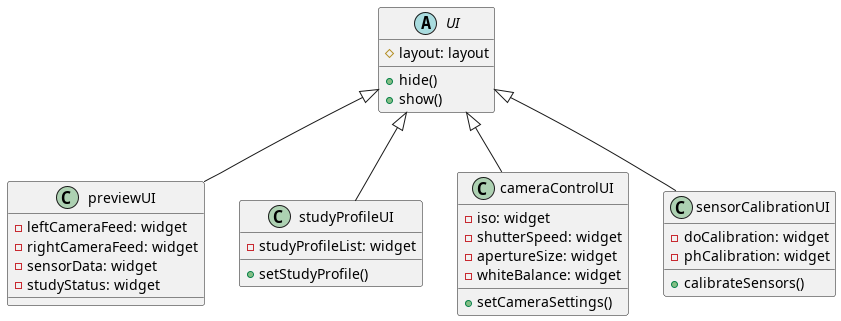

The diagram above was rendered by PlantUML. Its source (embedded in the PNG):
@startuml
abstract class "UI" {
	# layout: layout
	+ hide()
	+ show()
}
class previewUI {
	- leftCameraFeed: widget
	- rightCameraFeed: widget
	- sensorData: widget
	- studyStatus: widget
}
class studyProfileUI {
	- studyProfileList: widget
	+ setStudyProfile()
}
class cameraControlUI {
	- iso: widget
	- shutterSpeed: widget
	- apertureSize: widget
	- whiteBalance: widget
	+ setCameraSettings()
}
class sensorCalibrationUI {
	- doCalibration: widget
	- phCalibration: widget
	+ calibrateSensors()
}
UI <|-- previewUI
UI <|-- studyProfileUI
UI <|-- cameraControlUI
UI <|-- sensorCalibrationUI
@enduml